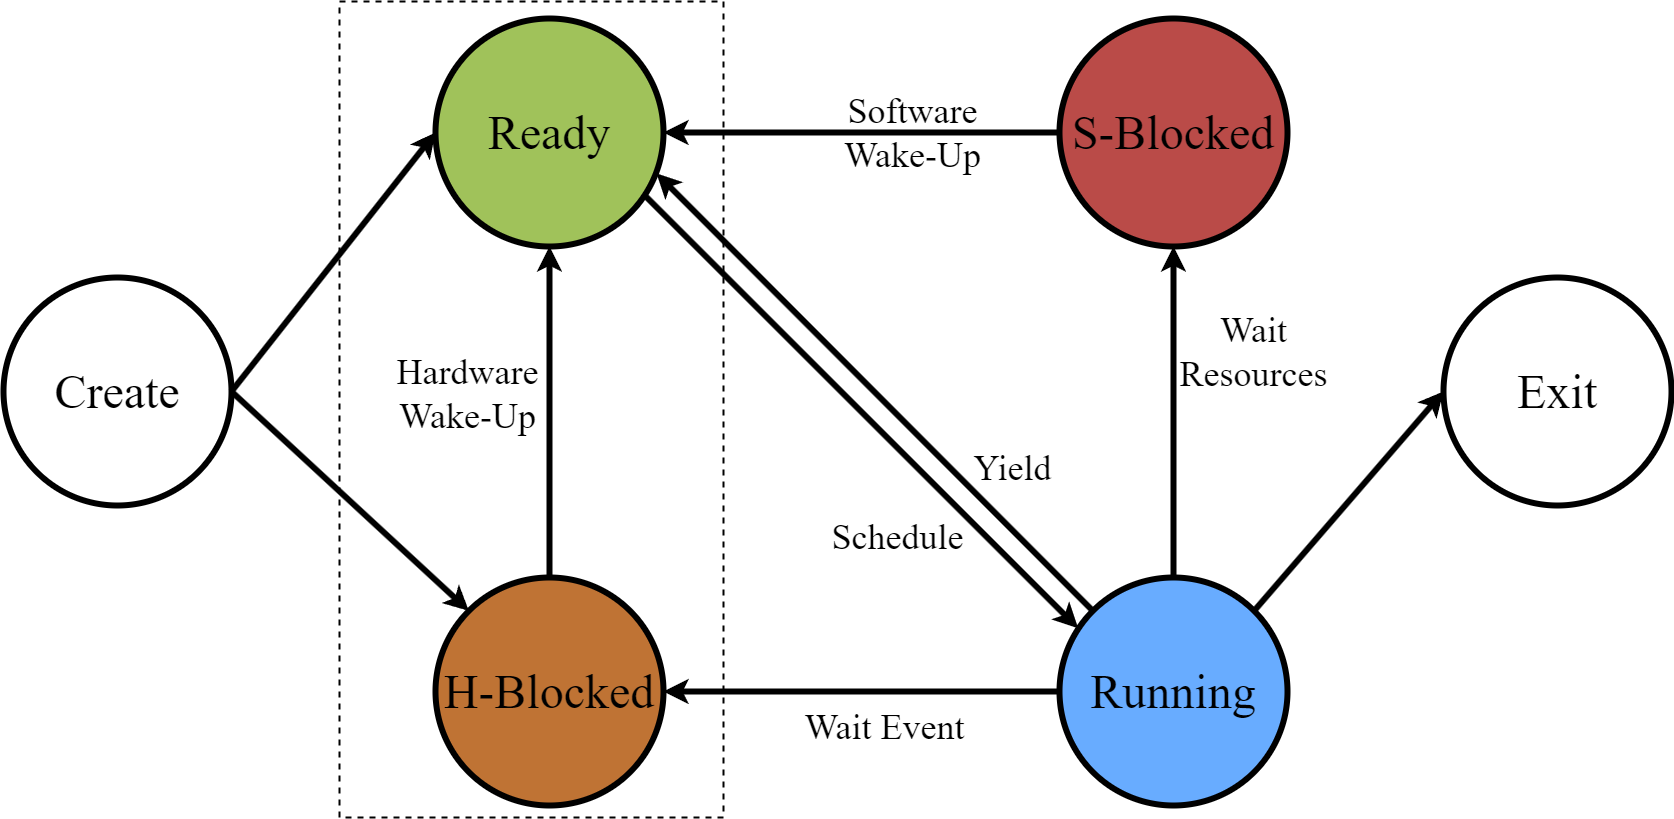

The diagram above was exported from draw.io. Its source (the exported page's mxGraphModel, read from the mxfile embedded in the PNG):
<mxGraphModel dx="4076" dy="239" grid="1" gridSize="48" guides="1" tooltips="1" connect="1" arrows="1" fold="1" page="1" pageScale="1" pageWidth="827" pageHeight="1169" math="0" shadow="0">
  <root>
    <mxCell id="0" />
    <mxCell id="1" parent="0" />
    <mxCell id="2" value="" style="rounded=0;whiteSpace=wrap;html=1;container=0;strokeWidth=2;shadow=0;dashed=1;" parent="1" vertex="1">
      <mxGeometry x="-1344" y="1440" width="384" height="816" as="geometry" />
    </mxCell>
    <mxCell id="crDA0Zm2AfeQVzm_l3jU-12" value="&lt;font style=&quot;font-size: 48px;&quot;&gt;Exit&lt;br style=&quot;font-size: 48px;&quot;&gt;&lt;/font&gt;" style="ellipse;whiteSpace=wrap;html=1;aspect=fixed;fillColor=none;strokeColor=#000000;strokeWidth=6;shadow=0;fontColor=default;fontStyle=0;fontSize=48;fontFamily=Times New Roman;swimlaneLine=1;container=0;" parent="1" vertex="1">
      <mxGeometry x="-240" y="1716" width="228" height="228" as="geometry" />
    </mxCell>
    <mxCell id="crDA0Zm2AfeQVzm_l3jU-11" value="&lt;font style=&quot;font-size: 48px;&quot;&gt;Create&lt;br style=&quot;font-size: 48px;&quot;&gt;&lt;/font&gt;" style="ellipse;whiteSpace=wrap;html=1;aspect=fixed;fillColor=none;strokeColor=#000000;strokeWidth=6;shadow=0;fontColor=default;fontStyle=0;fontSize=48;fontFamily=Times New Roman;swimlaneLine=1;container=0;" parent="1" vertex="1">
      <mxGeometry x="-1680" y="1716" width="228" height="228" as="geometry" />
    </mxCell>
    <mxCell id="crDA0Zm2AfeQVzm_l3jU-44" style="rounded=0;orthogonalLoop=1;jettySize=auto;html=1;exitX=1;exitY=0.5;exitDx=0;exitDy=0;entryX=0;entryY=0.5;entryDx=0;entryDy=0;fontStyle=0;fontSize=48;fontColor=default;swimlaneLine=1;fontFamily=Times New Roman;strokeWidth=6;" parent="1" source="crDA0Zm2AfeQVzm_l3jU-11" target="crDA0Zm2AfeQVzm_l3jU-10" edge="1">
      <mxGeometry relative="1" as="geometry" />
    </mxCell>
    <mxCell id="crDA0Zm2AfeQVzm_l3jU-9" value="&lt;font style=&quot;font-size: 48px;&quot;&gt;Running&lt;br style=&quot;font-size: 48px;&quot;&gt;&lt;/font&gt;" style="ellipse;whiteSpace=wrap;html=1;aspect=fixed;fillColor=#68ACFF;strokeColor=#000000;strokeWidth=6;shadow=0;fontColor=default;fontStyle=0;fontSize=48;fontFamily=Times New Roman;swimlaneLine=1;container=0;" parent="1" vertex="1">
      <mxGeometry x="-624" y="2016" width="228" height="228" as="geometry" />
    </mxCell>
    <mxCell id="crDA0Zm2AfeQVzm_l3jU-48" style="rounded=0;orthogonalLoop=1;jettySize=auto;html=1;exitX=0.922;exitY=0.78;exitDx=0;exitDy=0;entryX=0.082;entryY=0.223;entryDx=0;entryDy=0;entryPerimeter=0;fontStyle=0;fontSize=48;fontColor=default;swimlaneLine=1;fontFamily=Times New Roman;strokeWidth=6;exitPerimeter=0;" parent="1" source="crDA0Zm2AfeQVzm_l3jU-10" target="crDA0Zm2AfeQVzm_l3jU-9" edge="1">
      <mxGeometry relative="1" as="geometry">
        <mxPoint x="-727.6660000000002" y="2038.9959999999996" as="sourcePoint" />
        <mxPoint x="-563.0020000000004" y="2116.212" as="targetPoint" />
      </mxGeometry>
    </mxCell>
    <mxCell id="crDA0Zm2AfeQVzm_l3jU-66" value="&lt;font style=&quot;font-size: 36px;&quot;&gt;Yield&lt;/font&gt;" style="edgeLabel;html=1;align=center;verticalAlign=middle;resizable=0;points=[];labelBackgroundColor=none;fontFamily=Times New Roman;fontSize=36;container=0;" parent="crDA0Zm2AfeQVzm_l3jU-48" vertex="1" connectable="0">
      <mxGeometry x="-0.0773" relative="1" as="geometry">
        <mxPoint x="166" y="71" as="offset" />
      </mxGeometry>
    </mxCell>
    <mxCell id="crDA0Zm2AfeQVzm_l3jU-49" style="rounded=0;orthogonalLoop=1;jettySize=auto;html=1;exitX=0;exitY=0;exitDx=0;exitDy=0;entryX=0.969;entryY=0.679;entryDx=0;entryDy=0;entryPerimeter=0;fontStyle=0;fontSize=48;fontColor=default;swimlaneLine=1;fontFamily=Times New Roman;strokeWidth=6;" parent="1" source="crDA0Zm2AfeQVzm_l3jU-9" target="crDA0Zm2AfeQVzm_l3jU-10" edge="1">
      <mxGeometry relative="1" as="geometry" />
    </mxCell>
    <mxCell id="crDA0Zm2AfeQVzm_l3jU-65" value="&lt;font style=&quot;font-size: 36px;&quot;&gt;Schedule&lt;/font&gt;" style="edgeLabel;html=1;align=center;verticalAlign=middle;resizable=0;points=[];labelBackgroundColor=none;fontFamily=Times New Roman;fontSize=36;container=0;" parent="crDA0Zm2AfeQVzm_l3jU-49" vertex="1" connectable="0">
      <mxGeometry x="0.4506" y="-1" relative="1" as="geometry">
        <mxPoint x="119" y="243" as="offset" />
      </mxGeometry>
    </mxCell>
    <mxCell id="crDA0Zm2AfeQVzm_l3jU-51" style="rounded=0;orthogonalLoop=1;jettySize=auto;html=1;exitX=1;exitY=0;exitDx=0;exitDy=0;entryX=0;entryY=0.5;entryDx=0;entryDy=0;fontStyle=0;fontSize=48;fontColor=default;swimlaneLine=1;fontFamily=Times New Roman;strokeWidth=6;" parent="1" source="crDA0Zm2AfeQVzm_l3jU-9" target="crDA0Zm2AfeQVzm_l3jU-12" edge="1">
      <mxGeometry relative="1" as="geometry" />
    </mxCell>
    <mxCell id="crDA0Zm2AfeQVzm_l3jU-13" value="&lt;font style=&quot;font-size: 48px;&quot;&gt;S-Blocked&lt;br style=&quot;font-size: 48px;&quot;&gt;&lt;/font&gt;" style="ellipse;whiteSpace=wrap;html=1;aspect=fixed;fillColor=#BA4B48;strokeColor=#000000;strokeWidth=6;shadow=0;fontColor=default;fontStyle=0;fontSize=48;fontFamily=Times New Roman;swimlaneLine=1;container=0;" parent="1" vertex="1">
      <mxGeometry x="-624" y="1457" width="228" height="228" as="geometry" />
    </mxCell>
    <mxCell id="crDA0Zm2AfeQVzm_l3jU-50" style="rounded=0;orthogonalLoop=1;jettySize=auto;html=1;entryX=0.5;entryY=1;entryDx=0;entryDy=0;fontStyle=0;fontSize=48;fontColor=default;swimlaneLine=1;fontFamily=Times New Roman;strokeWidth=6;exitX=0.5;exitY=0;exitDx=0;exitDy=0;" parent="1" source="crDA0Zm2AfeQVzm_l3jU-9" target="crDA0Zm2AfeQVzm_l3jU-13" edge="1">
      <mxGeometry relative="1" as="geometry">
        <mxPoint x="-567" y="2138" as="sourcePoint" />
      </mxGeometry>
    </mxCell>
    <mxCell id="crDA0Zm2AfeQVzm_l3jU-64" value="&lt;font style=&quot;font-size: 36px;&quot;&gt;Wait &lt;br&gt;Resources&lt;/font&gt;" style="edgeLabel;html=1;align=center;verticalAlign=middle;resizable=0;points=[];labelBackgroundColor=none;fontFamily=Times New Roman;fontSize=36;container=0;" parent="crDA0Zm2AfeQVzm_l3jU-50" vertex="1" connectable="0">
      <mxGeometry x="0.7376" relative="1" as="geometry">
        <mxPoint x="79" y="61" as="offset" />
      </mxGeometry>
    </mxCell>
    <mxCell id="crDA0Zm2AfeQVzm_l3jU-45" style="rounded=0;orthogonalLoop=1;jettySize=auto;html=1;exitX=0;exitY=0.5;exitDx=0;exitDy=0;entryX=1;entryY=0.5;entryDx=0;entryDy=0;fontStyle=0;fontSize=48;fontColor=default;swimlaneLine=1;fontFamily=Times New Roman;strokeWidth=6;" parent="1" source="crDA0Zm2AfeQVzm_l3jU-13" target="crDA0Zm2AfeQVzm_l3jU-10" edge="1">
      <mxGeometry relative="1" as="geometry" />
    </mxCell>
    <mxCell id="crDA0Zm2AfeQVzm_l3jU-63" value="&lt;font style=&quot;font-size: 36px;&quot;&gt;Software &lt;br&gt;Wake-Up&lt;/font&gt;" style="edgeLabel;html=1;align=center;verticalAlign=middle;resizable=0;points=[];fontColor=default;labelBackgroundColor=none;fontFamily=Times New Roman;fontSize=36;container=0;" parent="crDA0Zm2AfeQVzm_l3jU-45" vertex="1" connectable="0">
      <mxGeometry x="0.1376" y="-3" relative="1" as="geometry">
        <mxPoint x="77" y="3" as="offset" />
      </mxGeometry>
    </mxCell>
    <mxCell id="4" style="rounded=0;orthogonalLoop=1;jettySize=auto;html=1;fontStyle=0;fontSize=48;fontColor=default;swimlaneLine=1;fontFamily=Times New Roman;strokeWidth=6;exitX=0;exitY=0.5;exitDx=0;exitDy=0;entryX=1;entryY=0.5;entryDx=0;entryDy=0;" parent="1" source="crDA0Zm2AfeQVzm_l3jU-9" target="3" edge="1">
      <mxGeometry relative="1" as="geometry">
        <mxPoint x="-309.99999999999227" y="2186" as="sourcePoint" />
        <mxPoint x="-580" y="1920" as="targetPoint" />
      </mxGeometry>
    </mxCell>
    <mxCell id="5" value="&lt;font style=&quot;font-size: 36px;&quot;&gt;Wait Event&lt;br&gt;&lt;/font&gt;" style="edgeLabel;html=1;align=center;verticalAlign=middle;resizable=0;points=[];labelBackgroundColor=none;fontFamily=Times New Roman;fontSize=36;container=0;" parent="4" vertex="1" connectable="0">
      <mxGeometry x="0.7376" relative="1" as="geometry">
        <mxPoint x="169" y="35" as="offset" />
      </mxGeometry>
    </mxCell>
    <mxCell id="X8zho-kptmAe5dVYuAws-7" style="rounded=0;orthogonalLoop=1;jettySize=auto;html=1;exitX=1;exitY=0.5;exitDx=0;exitDy=0;entryX=0;entryY=0;entryDx=0;entryDy=0;fontStyle=0;fontSize=48;fontColor=default;swimlaneLine=1;fontFamily=Times New Roman;strokeWidth=6;" parent="1" source="crDA0Zm2AfeQVzm_l3jU-11" target="3" edge="1">
      <mxGeometry relative="1" as="geometry">
        <mxPoint x="-1020" y="1913" as="sourcePoint" />
        <mxPoint x="-964" y="1913" as="targetPoint" />
        <Array as="points" />
      </mxGeometry>
    </mxCell>
    <mxCell id="crDA0Zm2AfeQVzm_l3jU-10" value="&lt;font style=&quot;font-size: 48px;&quot;&gt;Ready&lt;br style=&quot;font-size: 48px;&quot;&gt;&lt;/font&gt;" style="ellipse;whiteSpace=wrap;html=1;aspect=fixed;fillColor=#A0C25A;strokeColor=#000000;strokeWidth=6;shadow=0;fontColor=default;fontStyle=0;fontSize=48;fontFamily=Times New Roman;swimlaneLine=1;container=0;" parent="1" vertex="1">
      <mxGeometry x="-1248" y="1457" width="228" height="228" as="geometry" />
    </mxCell>
    <mxCell id="3" value="&lt;font style=&quot;font-size: 48px;&quot;&gt;H-Blocked&lt;br style=&quot;font-size: 48px;&quot;&gt;&lt;/font&gt;" style="ellipse;whiteSpace=wrap;html=1;aspect=fixed;fillColor=#BF7334;strokeColor=#000000;strokeWidth=6;shadow=0;fontColor=default;fontStyle=0;fontSize=48;fontFamily=Times New Roman;swimlaneLine=1;container=0;" parent="1" vertex="1">
      <mxGeometry x="-1248" y="2016" width="228" height="228" as="geometry" />
    </mxCell>
    <mxCell id="6" style="rounded=0;orthogonalLoop=1;jettySize=auto;html=1;exitX=0.5;exitY=0;exitDx=0;exitDy=0;entryX=0.5;entryY=1;entryDx=0;entryDy=0;fontStyle=0;fontSize=48;fontColor=default;swimlaneLine=1;fontFamily=Times New Roman;strokeWidth=6;" parent="1" source="3" target="crDA0Zm2AfeQVzm_l3jU-10" edge="1">
      <mxGeometry relative="1" as="geometry">
        <mxPoint x="-850.0000000000005" y="2333" as="sourcePoint" />
        <mxPoint x="-850.0000000000005" y="2027" as="targetPoint" />
      </mxGeometry>
    </mxCell>
    <mxCell id="7" value="&lt;font style=&quot;font-size: 36px;&quot;&gt;Hardware &lt;br&gt;Wake-Up&lt;/font&gt;" style="edgeLabel;html=1;align=center;verticalAlign=middle;resizable=0;points=[];fontColor=default;labelBackgroundColor=none;fontFamily=Times New Roman;fontSize=36;container=0;" parent="6" vertex="1" connectable="0">
      <mxGeometry x="0.1376" y="-3" relative="1" as="geometry">
        <mxPoint x="-86" y="3" as="offset" />
      </mxGeometry>
    </mxCell>
  </root>
</mxGraphModel>